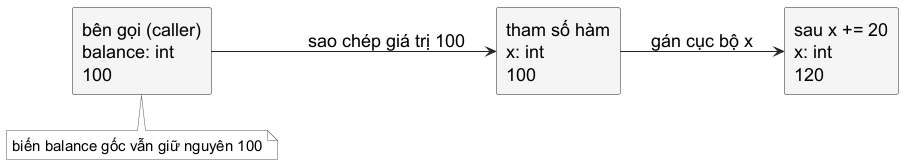

The diagram above was rendered by PlantUML. Its source (embedded in the PNG):
@startuml
skinparam backgroundColor white
skinparam shadowing false
skinparam defaultFontName "Source Sans 3"
skinparam defaultFontSize 18
skinparam defaultFontColor #000000
skinparam rectangle {
  BackgroundColor #F5F5F5
  BorderColor #222222
  FontColor #000000
  RoundCorner 5
}
skinparam arrowColor #222222
skinparam note {
  BackgroundColor #FFFFFF
  BorderColor #555555
  FontColor #000000
  FontName "Source Sans 3"
  FontSize 15
}
left to right direction
rectangle "bên gọi (caller)\nbalance: int\n100" as caller
rectangle "tham số hàm\nx: int\n100" as parameter
rectangle "sau x += 20\nx: int\n120" as changed
caller --> parameter : sao chép giá trị 100
parameter --> changed : gán cục bộ x
note bottom of caller : biến balance gốc vẫn giữ nguyên 100
@enduml